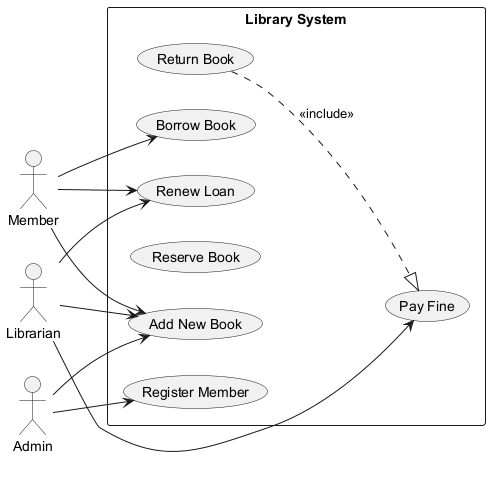

The diagram above was rendered by PlantUML. Its source (embedded in the PNG):
@startuml

left to right direction
actor "Member" as Member
actor "Admin" as Admin
actor "Librarian" as Librarian
rectangle "Library System" {
  usecase "Return Book" as UC_ReturnBook
  usecase "Pay Fine" as UC_PayFine
  usecase "Register Member" as UC_RegisterMember
  usecase "Borrow Book" as UC_BorrowBook
  usecase "Reserve Book" as UC_ReserveBook
  usecase "Renew Loan" as UC_RenewLoan
  usecase "Add New Book" as UC_AddNewBook
}
Member --> UC_RenewLoan
Member --> UC_BorrowBook
Member --> UC_AddNewBook
Admin --> UC_RegisterMember
Admin --> UC_AddNewBook
Librarian --> UC_RenewLoan
Librarian --> UC_AddNewBook
Librarian --> UC_PayFine
UC_ReturnBook ..|> UC_PayFine : <<include>>
@enduml